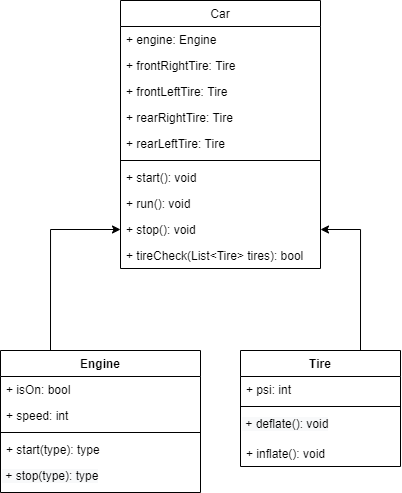

The diagram above was exported from draw.io. Its source (the exported page's mxGraphModel, read from the mxfile embedded in the PNG):
<mxGraphModel dx="539" dy="741" grid="1" gridSize="10" guides="1" tooltips="1" connect="1" arrows="1" fold="1" page="1" pageScale="1" pageWidth="1169" pageHeight="826" background="#ffffff" math="0" shadow="0">
  <root>
    <mxCell id="0" />
    <mxCell id="1" parent="0" />
    <mxCell id="4yQSfdeuugzQtauEaK0Q-41" value="Car" style="swimlane;fontStyle=0;childLayout=stackLayout;horizontal=1;startSize=26;fillColor=none;horizontalStack=0;resizeParent=1;resizeParentMax=0;resizeLast=0;collapsible=1;marginBottom=0;" vertex="1" parent="1">
      <mxGeometry x="160" y="10" width="200" height="268" as="geometry" />
    </mxCell>
    <mxCell id="4yQSfdeuugzQtauEaK0Q-42" value="+ engine: Engine" style="text;strokeColor=none;fillColor=none;align=left;verticalAlign=top;spacingLeft=4;spacingRight=4;overflow=hidden;rotatable=0;points=[[0,0.5],[1,0.5]];portConstraint=eastwest;" vertex="1" parent="4yQSfdeuugzQtauEaK0Q-41">
      <mxGeometry y="26" width="200" height="26" as="geometry" />
    </mxCell>
    <mxCell id="4yQSfdeuugzQtauEaK0Q-43" value="+ frontRightTire: Tire" style="text;strokeColor=none;fillColor=none;align=left;verticalAlign=top;spacingLeft=4;spacingRight=4;overflow=hidden;rotatable=0;points=[[0,0.5],[1,0.5]];portConstraint=eastwest;" vertex="1" parent="4yQSfdeuugzQtauEaK0Q-41">
      <mxGeometry y="52" width="200" height="26" as="geometry" />
    </mxCell>
    <mxCell id="4yQSfdeuugzQtauEaK0Q-62" value="+ frontLeftTire: Tire" style="text;strokeColor=none;fillColor=none;align=left;verticalAlign=top;spacingLeft=4;spacingRight=4;overflow=hidden;rotatable=0;points=[[0,0.5],[1,0.5]];portConstraint=eastwest;" vertex="1" parent="4yQSfdeuugzQtauEaK0Q-41">
      <mxGeometry y="78" width="200" height="26" as="geometry" />
    </mxCell>
    <mxCell id="4yQSfdeuugzQtauEaK0Q-63" value="+ rearRightTire: Tire" style="text;strokeColor=none;fillColor=none;align=left;verticalAlign=top;spacingLeft=4;spacingRight=4;overflow=hidden;rotatable=0;points=[[0,0.5],[1,0.5]];portConstraint=eastwest;" vertex="1" parent="4yQSfdeuugzQtauEaK0Q-41">
      <mxGeometry y="104" width="200" height="26" as="geometry" />
    </mxCell>
    <mxCell id="4yQSfdeuugzQtauEaK0Q-64" value="+ rearLeftTire: Tire" style="text;strokeColor=none;fillColor=none;align=left;verticalAlign=top;spacingLeft=4;spacingRight=4;overflow=hidden;rotatable=0;points=[[0,0.5],[1,0.5]];portConstraint=eastwest;" vertex="1" parent="4yQSfdeuugzQtauEaK0Q-41">
      <mxGeometry y="130" width="200" height="26" as="geometry" />
    </mxCell>
    <mxCell id="4yQSfdeuugzQtauEaK0Q-47" value="" style="line;strokeWidth=1;fillColor=none;align=left;verticalAlign=middle;spacingTop=-1;spacingLeft=3;spacingRight=3;rotatable=0;labelPosition=right;points=[];portConstraint=eastwest;" vertex="1" parent="4yQSfdeuugzQtauEaK0Q-41">
      <mxGeometry y="156" width="200" height="8" as="geometry" />
    </mxCell>
    <mxCell id="4yQSfdeuugzQtauEaK0Q-45" value="+ start(): void&#10; " style="text;strokeColor=none;fillColor=none;align=left;verticalAlign=top;spacingLeft=4;spacingRight=4;overflow=hidden;rotatable=0;points=[[0,0.5],[1,0.5]];portConstraint=eastwest;" vertex="1" parent="4yQSfdeuugzQtauEaK0Q-41">
      <mxGeometry y="164" width="200" height="26" as="geometry" />
    </mxCell>
    <mxCell id="4yQSfdeuugzQtauEaK0Q-46" value="+ run(): void" style="text;strokeColor=none;fillColor=none;align=left;verticalAlign=top;spacingLeft=4;spacingRight=4;overflow=hidden;rotatable=0;points=[[0,0.5],[1,0.5]];portConstraint=eastwest;" vertex="1" parent="4yQSfdeuugzQtauEaK0Q-41">
      <mxGeometry y="190" width="200" height="26" as="geometry" />
    </mxCell>
    <mxCell id="4yQSfdeuugzQtauEaK0Q-48" value="+ stop(): void" style="text;strokeColor=none;fillColor=none;align=left;verticalAlign=top;spacingLeft=4;spacingRight=4;overflow=hidden;rotatable=0;points=[[0,0.5],[1,0.5]];portConstraint=eastwest;" vertex="1" parent="4yQSfdeuugzQtauEaK0Q-41">
      <mxGeometry y="216" width="200" height="26" as="geometry" />
    </mxCell>
    <mxCell id="4yQSfdeuugzQtauEaK0Q-65" value="+ tireCheck(List&lt;Tire&gt; tires): bool" style="text;strokeColor=none;fillColor=none;align=left;verticalAlign=top;spacingLeft=4;spacingRight=4;overflow=hidden;rotatable=0;points=[[0,0.5],[1,0.5]];portConstraint=eastwest;" vertex="1" parent="4yQSfdeuugzQtauEaK0Q-41">
      <mxGeometry y="242" width="200" height="26" as="geometry" />
    </mxCell>
    <mxCell id="4yQSfdeuugzQtauEaK0Q-71" style="edgeStyle=orthogonalEdgeStyle;rounded=0;orthogonalLoop=1;jettySize=auto;html=1;exitX=0.25;exitY=0;exitDx=0;exitDy=0;entryX=0;entryY=0.5;entryDx=0;entryDy=0;" edge="1" parent="1" source="4yQSfdeuugzQtauEaK0Q-50" target="4yQSfdeuugzQtauEaK0Q-48">
      <mxGeometry relative="1" as="geometry" />
    </mxCell>
    <mxCell id="4yQSfdeuugzQtauEaK0Q-50" value="Engine" style="swimlane;fontStyle=1;align=center;verticalAlign=top;childLayout=stackLayout;horizontal=1;startSize=26;horizontalStack=0;resizeParent=1;resizeParentMax=0;resizeLast=0;collapsible=1;marginBottom=0;" vertex="1" parent="1">
      <mxGeometry x="40" y="360" width="200" height="142" as="geometry" />
    </mxCell>
    <mxCell id="4yQSfdeuugzQtauEaK0Q-51" value="+ isOn: bool" style="text;strokeColor=none;fillColor=none;align=left;verticalAlign=top;spacingLeft=4;spacingRight=4;overflow=hidden;rotatable=0;points=[[0,0.5],[1,0.5]];portConstraint=eastwest;" vertex="1" parent="4yQSfdeuugzQtauEaK0Q-50">
      <mxGeometry y="26" width="200" height="26" as="geometry" />
    </mxCell>
    <mxCell id="4yQSfdeuugzQtauEaK0Q-60" value="+ speed: int" style="text;strokeColor=none;fillColor=none;align=left;verticalAlign=top;spacingLeft=4;spacingRight=4;overflow=hidden;rotatable=0;points=[[0,0.5],[1,0.5]];portConstraint=eastwest;" vertex="1" parent="4yQSfdeuugzQtauEaK0Q-50">
      <mxGeometry y="52" width="200" height="26" as="geometry" />
    </mxCell>
    <mxCell id="4yQSfdeuugzQtauEaK0Q-52" value="" style="line;strokeWidth=1;fillColor=none;align=left;verticalAlign=middle;spacingTop=-1;spacingLeft=3;spacingRight=3;rotatable=0;labelPosition=right;points=[];portConstraint=eastwest;" vertex="1" parent="4yQSfdeuugzQtauEaK0Q-50">
      <mxGeometry y="78" width="200" height="8" as="geometry" />
    </mxCell>
    <mxCell id="4yQSfdeuugzQtauEaK0Q-53" value="+ start(type): type" style="text;strokeColor=none;fillColor=none;align=left;verticalAlign=top;spacingLeft=4;spacingRight=4;overflow=hidden;rotatable=0;points=[[0,0.5],[1,0.5]];portConstraint=eastwest;" vertex="1" parent="4yQSfdeuugzQtauEaK0Q-50">
      <mxGeometry y="86" width="200" height="26" as="geometry" />
    </mxCell>
    <mxCell id="4yQSfdeuugzQtauEaK0Q-54" value="&lt;span style=&quot;color: rgb(0 , 0 , 0) ; font-family: &amp;#34;helvetica&amp;#34; ; font-size: 12px ; font-style: normal ; font-weight: 400 ; letter-spacing: normal ; text-align: left ; text-indent: 0px ; text-transform: none ; word-spacing: 0px ; background-color: rgb(248 , 249 , 250) ; display: inline ; float: none&quot;&gt;&amp;nbsp;+ stop(type): type&lt;/span&gt;" style="text;whiteSpace=wrap;html=1;" vertex="1" parent="4yQSfdeuugzQtauEaK0Q-50">
      <mxGeometry y="112" width="200" height="30" as="geometry" />
    </mxCell>
    <mxCell id="4yQSfdeuugzQtauEaK0Q-70" style="edgeStyle=orthogonalEdgeStyle;rounded=0;orthogonalLoop=1;jettySize=auto;html=1;exitX=0.75;exitY=0;exitDx=0;exitDy=0;entryX=1;entryY=0.5;entryDx=0;entryDy=0;" edge="1" parent="1" source="4yQSfdeuugzQtauEaK0Q-55" target="4yQSfdeuugzQtauEaK0Q-48">
      <mxGeometry relative="1" as="geometry" />
    </mxCell>
    <mxCell id="4yQSfdeuugzQtauEaK0Q-55" value="Tire" style="swimlane;fontStyle=1;align=center;verticalAlign=top;childLayout=stackLayout;horizontal=1;startSize=26;horizontalStack=0;resizeParent=1;resizeParentMax=0;resizeLast=0;collapsible=1;marginBottom=0;" vertex="1" parent="1">
      <mxGeometry x="280" y="360" width="160" height="116" as="geometry" />
    </mxCell>
    <mxCell id="4yQSfdeuugzQtauEaK0Q-56" value="+ psi: int" style="text;strokeColor=none;fillColor=none;align=left;verticalAlign=top;spacingLeft=4;spacingRight=4;overflow=hidden;rotatable=0;points=[[0,0.5],[1,0.5]];portConstraint=eastwest;" vertex="1" parent="4yQSfdeuugzQtauEaK0Q-55">
      <mxGeometry y="26" width="160" height="26" as="geometry" />
    </mxCell>
    <mxCell id="4yQSfdeuugzQtauEaK0Q-57" value="" style="line;strokeWidth=1;fillColor=none;align=left;verticalAlign=middle;spacingTop=-1;spacingLeft=3;spacingRight=3;rotatable=0;labelPosition=right;points=[];portConstraint=eastwest;" vertex="1" parent="4yQSfdeuugzQtauEaK0Q-55">
      <mxGeometry y="52" width="160" height="8" as="geometry" />
    </mxCell>
    <mxCell id="4yQSfdeuugzQtauEaK0Q-59" value="&lt;span style=&quot;color: rgb(0 , 0 , 0) ; font-family: &amp;#34;helvetica&amp;#34; ; font-size: 12px ; font-style: normal ; font-weight: 400 ; letter-spacing: normal ; text-align: left ; text-indent: 0px ; text-transform: none ; word-spacing: 0px ; background-color: rgb(248 , 249 , 250) ; display: inline ; float: none&quot;&gt;&amp;nbsp;+ deflate(): void&lt;/span&gt;" style="text;whiteSpace=wrap;html=1;" vertex="1" parent="4yQSfdeuugzQtauEaK0Q-55">
      <mxGeometry y="60" width="160" height="30" as="geometry" />
    </mxCell>
    <mxCell id="4yQSfdeuugzQtauEaK0Q-58" value="+ inflate(): void" style="text;strokeColor=none;fillColor=none;align=left;verticalAlign=top;spacingLeft=4;spacingRight=4;overflow=hidden;rotatable=0;points=[[0,0.5],[1,0.5]];portConstraint=eastwest;" vertex="1" parent="4yQSfdeuugzQtauEaK0Q-55">
      <mxGeometry y="90" width="160" height="26" as="geometry" />
    </mxCell>
  </root>
</mxGraphModel>